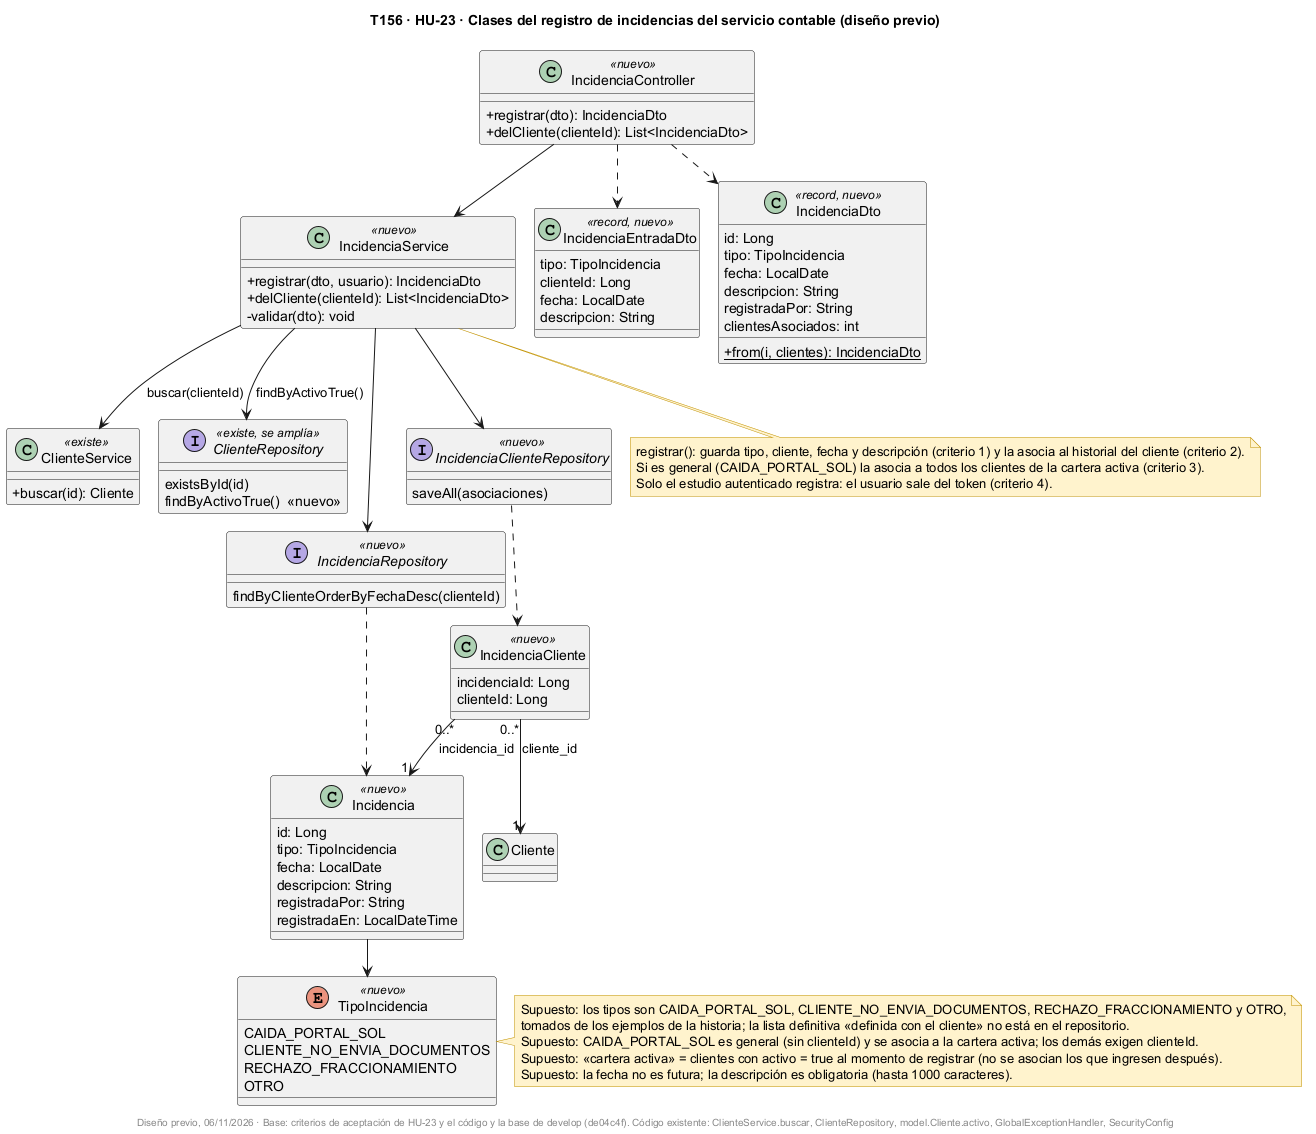

The diagram above was rendered by PlantUML. Its source (embedded in the PNG):
@startuml
!pragma layout smetana
title T156 · HU-23 · Clases del registro de incidencias del servicio contable (diseño previo)
skinparam classAttributeIconSize 0
skinparam shadowing false
skinparam noteBackgroundColor #FFF2CC
skinparam noteBorderColor #BF9000

class IncidenciaController <<nuevo>> {
  +registrar(dto): IncidenciaDto
  +delCliente(clienteId): List<IncidenciaDto>
}

class IncidenciaService <<nuevo>> {
  +registrar(dto, usuario): IncidenciaDto
  +delCliente(clienteId): List<IncidenciaDto>
  -validar(dto): void
}

class ClienteService <<existe>> {
  +buscar(id): Cliente
}

interface ClienteRepository <<existe, se amplía>> {
  existsById(id)
  findByActivoTrue()  <<nuevo>>
}

class Incidencia <<nuevo>> {
  id: Long
  tipo: TipoIncidencia
  fecha: LocalDate
  descripcion: String
  registradaPor: String
  registradaEn: LocalDateTime
}

class IncidenciaCliente <<nuevo>> {
  incidenciaId: Long
  clienteId: Long
}

enum TipoIncidencia <<nuevo>> {
  CAIDA_PORTAL_SOL
  CLIENTE_NO_ENVIA_DOCUMENTOS
  RECHAZO_FRACCIONAMIENTO
  OTRO
}

class IncidenciaEntradaDto <<record, nuevo>> {
  tipo: TipoIncidencia
  clienteId: Long
  fecha: LocalDate
  descripcion: String
}

class IncidenciaDto <<record, nuevo>> {
  id: Long
  tipo: TipoIncidencia
  fecha: LocalDate
  descripcion: String
  registradaPor: String
  clientesAsociados: int
  +{static} from(i, clientes): IncidenciaDto
}

interface IncidenciaRepository <<nuevo>> {
  findByClienteOrderByFechaDesc(clienteId)
}

interface IncidenciaClienteRepository <<nuevo>> {
  saveAll(asociaciones)
}

IncidenciaController --> IncidenciaService
IncidenciaController ..> IncidenciaEntradaDto
IncidenciaController ..> IncidenciaDto
IncidenciaService --> ClienteService : buscar(clienteId)
IncidenciaService --> ClienteRepository : findByActivoTrue()
IncidenciaService --> IncidenciaRepository
IncidenciaService --> IncidenciaClienteRepository
IncidenciaRepository ..> Incidencia
IncidenciaClienteRepository ..> IncidenciaCliente
Incidencia --> TipoIncidencia
IncidenciaCliente "0..*" --> "1" Incidencia : incidencia_id
IncidenciaCliente "0..*" --> "1" Cliente : cliente_id

note bottom of IncidenciaService
  registrar(): guarda tipo, cliente, fecha y descripción (criterio 1) y la asocia al historial del cliente (criterio 2).
  Si es general (CAIDA_PORTAL_SOL) la asocia a todos los clientes de la cartera activa (criterio 3).
  Solo el estudio autenticado registra: el usuario sale del token (criterio 4).
end note

note right of TipoIncidencia
  Supuesto: los tipos son CAIDA_PORTAL_SOL, CLIENTE_NO_ENVIA_DOCUMENTOS, RECHAZO_FRACCIONAMIENTO y OTRO,
  tomados de los ejemplos de la historia; la lista definitiva «definida con el cliente» no está en el repositorio.
  Supuesto: CAIDA_PORTAL_SOL es general (sin clienteId) y se asocia a la cartera activa; los demás exigen clienteId.
  Supuesto: «cartera activa» = clientes con activo = true al momento de registrar (no se asocian los que ingresen después).
  Supuesto: la fecha no es futura; la descripción es obligatoria (hasta 1000 caracteres).
end note

footer Diseño previo, 06/11/2026 · Base: criterios de aceptación de HU-23 y el código y la base de develop (de04c4f). Código existente: ClienteService.buscar, ClienteRepository, model.Cliente.activo, GlobalExceptionHandler, SecurityConfig
@enduml